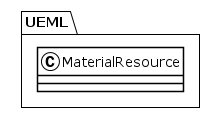

The diagram above was rendered by PlantUML. Its source (embedded in the PNG):
@startuml
!theme plain
package UEML {
class MaterialResource {
}
}
@enduml